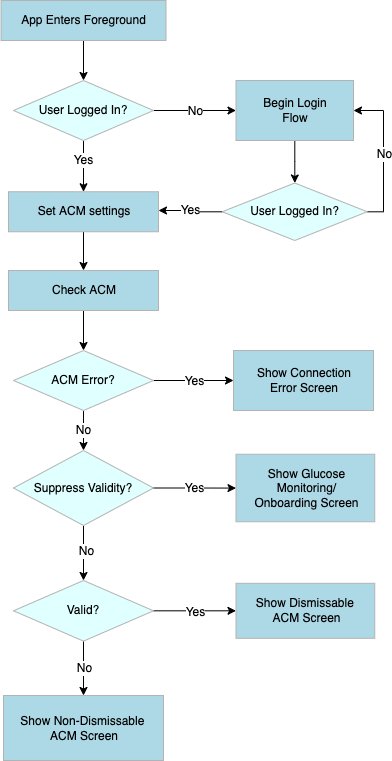

The diagram above was exported from draw.io. Its source (the exported page's mxGraphModel, read from the mxfile embedded in the PNG):
<mxGraphModel dx="1202" dy="1630" grid="1" gridSize="10" guides="1" tooltips="1" connect="1" arrows="1" fold="1" page="1" pageScale="1" pageWidth="850" pageHeight="1100" background="#FFFFFF" math="0" shadow="0">
  <root>
    <mxCell id="0" />
    <mxCell id="2" value="Layer 0" parent="0" />
    <mxCell id="sXpt5atEyWmQWwbk2ZF2-50" value="" style="edgeStyle=orthogonalEdgeStyle;rounded=0;orthogonalLoop=1;jettySize=auto;html=1;" parent="2" source="12" target="sXpt5atEyWmQWwbk2ZF2-42" edge="1">
      <mxGeometry relative="1" as="geometry" />
    </mxCell>
    <mxCell id="12" value="&lt;div style=&quot;width: 93.0px;height:auto;word-break: break-word;&quot;&gt;&lt;div align=&quot;center&quot;&gt;&lt;span style=&quot;text-decoration: none; font-size: 12px; line-height: 0;&quot;&gt;&lt;span style=&quot;text-decoration: none; line-height: normal;&quot;&gt;Set ACM settings&lt;/span&gt;&lt;/span&gt;&lt;/div&gt;&lt;/div&gt;" style="shape=rect;shadow=0;strokeWidth=1;fillColor=#ADD8E6;strokeColor=#B3B3B3;opacity=100.0;html=1;nl2Br=0;verticalAlign=middle;align=center;spacingLeft=2.0;spacingRight=0;whiteSpace=wrap;gliffyId=38;spacing=16;rounded=0;" parent="2" vertex="1">
      <mxGeometry x="245" y="-18.75" width="150" height="40" as="geometry" />
    </mxCell>
    <mxCell id="29" value="Show Glucose Monitoring/&lt;br&gt;Onboarding Screen" style="shape=rect;shadow=0;strokeWidth=1;fillColor=#ADD8E6;strokeColor=#B3B3B3;opacity=100.0;html=1;nl2Br=0;verticalAlign=middle;align=center;spacingLeft=2.0;spacingRight=0;whiteSpace=wrap;gliffyId=15;spacing=16;rounded=0;" parent="2" vertex="1">
      <mxGeometry x="472.5" y="243.75" width="138.75" height="67.5" as="geometry" />
    </mxCell>
    <mxCell id="sXpt5atEyWmQWwbk2ZF2-57" value="" style="edgeStyle=orthogonalEdgeStyle;rounded=0;orthogonalLoop=1;jettySize=auto;html=1;" parent="2" source="sXpt5atEyWmQWwbk2ZF2-38" target="sXpt5atEyWmQWwbk2ZF2-40" edge="1">
      <mxGeometry relative="1" as="geometry" />
    </mxCell>
    <mxCell id="sXpt5atEyWmQWwbk2ZF2-58" value="&lt;font style=&quot;font-size: 12px;&quot;&gt;No&lt;/font&gt;" style="edgeLabel;html=1;align=center;verticalAlign=middle;resizable=0;points=[];fontSize=12;" parent="sXpt5atEyWmQWwbk2ZF2-57" vertex="1" connectable="0">
      <mxGeometry relative="1" as="geometry">
        <mxPoint as="offset" />
      </mxGeometry>
    </mxCell>
    <mxCell id="sXpt5atEyWmQWwbk2ZF2-83" value="" style="edgeStyle=orthogonalEdgeStyle;rounded=0;orthogonalLoop=1;jettySize=auto;html=1;" parent="2" source="sXpt5atEyWmQWwbk2ZF2-38" target="12" edge="1">
      <mxGeometry relative="1" as="geometry" />
    </mxCell>
    <mxCell id="sXpt5atEyWmQWwbk2ZF2-84" value="Yes" style="edgeLabel;html=1;align=center;verticalAlign=middle;resizable=0;points=[];fontSize=12;" parent="sXpt5atEyWmQWwbk2ZF2-83" vertex="1" connectable="0">
      <mxGeometry x="-0.25" y="-1" relative="1" as="geometry">
        <mxPoint as="offset" />
      </mxGeometry>
    </mxCell>
    <mxCell id="sXpt5atEyWmQWwbk2ZF2-38" value="&lt;font style=&quot;font-size: 12px;&quot;&gt;User Logged In?&lt;/font&gt;" style="strokeWidth=1;html=1;shape=mxgraph.flowchart.decision;whiteSpace=wrap;fillColor=#E0FFFF;strokeColor=#B3B3B3;shadow=0;spacingLeft=0;spacingRight=0;spacing=20;fontSize=12;fontFamily=Helvetica;" parent="2" vertex="1">
      <mxGeometry x="250" y="-130" width="140" height="60" as="geometry" />
    </mxCell>
    <mxCell id="sXpt5atEyWmQWwbk2ZF2-47" value="" style="edgeStyle=orthogonalEdgeStyle;rounded=0;orthogonalLoop=1;jettySize=auto;html=1;" parent="2" source="sXpt5atEyWmQWwbk2ZF2-39" target="sXpt5atEyWmQWwbk2ZF2-38" edge="1">
      <mxGeometry relative="1" as="geometry" />
    </mxCell>
    <mxCell id="sXpt5atEyWmQWwbk2ZF2-39" value="&lt;p style=&quot;font-size: 12px;&quot;&gt;&lt;font style=&quot;font-size: 12px;&quot;&gt;App Enters Foreground&lt;/font&gt;&lt;/p&gt;" style="whiteSpace=wrap;html=1;fillColor=#ADD8E6;strokeColor=#B3B3B3;strokeWidth=1;labelPadding=5;shadow=0;spacing=16;rounded=0;fontSize=12;fontFamily=Helvetica;" parent="2" vertex="1">
      <mxGeometry x="237.5" y="-210" width="165" height="40" as="geometry" />
    </mxCell>
    <mxCell id="sXpt5atEyWmQWwbk2ZF2-73" value="" style="edgeStyle=orthogonalEdgeStyle;rounded=0;orthogonalLoop=1;jettySize=auto;html=1;" parent="2" source="sXpt5atEyWmQWwbk2ZF2-40" target="sXpt5atEyWmQWwbk2ZF2-60" edge="1">
      <mxGeometry relative="1" as="geometry" />
    </mxCell>
    <mxCell id="sXpt5atEyWmQWwbk2ZF2-40" value="&lt;p style=&quot;font-size: 12px;&quot;&gt;&lt;font style=&quot;font-size: 12px;&quot;&gt;Begin Login Flow&lt;/font&gt;&lt;/p&gt;" style="whiteSpace=wrap;html=1;fillColor=#ADD8E6;strokeColor=#B3B3B3;strokeWidth=1;labelPadding=5;shadow=0;spacing=16;rounded=0;fontSize=12;fontFamily=Helvetica;" parent="2" vertex="1">
      <mxGeometry x="472.5" y="-130" width="117.5" height="60" as="geometry" />
    </mxCell>
    <mxCell id="sXpt5atEyWmQWwbk2ZF2-51" value="" style="edgeStyle=orthogonalEdgeStyle;rounded=0;orthogonalLoop=1;jettySize=auto;html=1;" parent="2" source="sXpt5atEyWmQWwbk2ZF2-42" target="sXpt5atEyWmQWwbk2ZF2-43" edge="1">
      <mxGeometry relative="1" as="geometry" />
    </mxCell>
    <mxCell id="sXpt5atEyWmQWwbk2ZF2-42" value="&lt;div style=&quot;width: 93.0px;height:auto;word-break: break-word;&quot;&gt;&lt;div align=&quot;center&quot;&gt;&lt;span style=&quot;text-decoration: none; font-size: 12px; line-height: 0;&quot;&gt;&lt;span style=&quot;text-decoration: none; line-height: normal;&quot;&gt;Check ACM&lt;/span&gt;&lt;/span&gt;&lt;/div&gt;&lt;/div&gt;" style="shape=rect;shadow=0;strokeWidth=1;fillColor=#ADD8E6;strokeColor=#B3B3B3;opacity=100.0;html=1;nl2Br=0;verticalAlign=middle;align=center;spacingLeft=2.0;spacingRight=0;whiteSpace=wrap;gliffyId=38;spacing=16;rounded=0;" parent="2" vertex="1">
      <mxGeometry x="245" y="60" width="150" height="40" as="geometry" />
    </mxCell>
    <mxCell id="sXpt5atEyWmQWwbk2ZF2-65" value="" style="edgeStyle=orthogonalEdgeStyle;rounded=0;orthogonalLoop=1;jettySize=auto;html=1;" parent="2" source="sXpt5atEyWmQWwbk2ZF2-43" target="sXpt5atEyWmQWwbk2ZF2-45" edge="1">
      <mxGeometry relative="1" as="geometry" />
    </mxCell>
    <mxCell id="sXpt5atEyWmQWwbk2ZF2-68" value="&lt;font style=&quot;font-size: 12px;&quot;&gt;Yes&lt;/font&gt;" style="edgeLabel;html=1;align=center;verticalAlign=middle;resizable=0;points=[];" parent="sXpt5atEyWmQWwbk2ZF2-65" vertex="1" connectable="0">
      <mxGeometry relative="1" as="geometry">
        <mxPoint as="offset" />
      </mxGeometry>
    </mxCell>
    <mxCell id="fqQfk8lRt5aeVtfGFdFC-33" value="&lt;font style=&quot;font-size: 12px;&quot;&gt;No&lt;/font&gt;" style="edgeStyle=orthogonalEdgeStyle;rounded=0;orthogonalLoop=1;jettySize=auto;html=1;" parent="2" source="sXpt5atEyWmQWwbk2ZF2-43" target="sXpt5atEyWmQWwbk2ZF2-78" edge="1">
      <mxGeometry relative="1" as="geometry">
        <mxPoint as="offset" />
      </mxGeometry>
    </mxCell>
    <mxCell id="sXpt5atEyWmQWwbk2ZF2-43" value="&lt;font style=&quot;font-size: 12px;&quot;&gt;ACM Error?&lt;/font&gt;" style="strokeWidth=1;html=1;shape=mxgraph.flowchart.decision;whiteSpace=wrap;fillColor=#E0FFFF;strokeColor=#B3B3B3;shadow=0;spacingLeft=0;spacingRight=0;spacing=20;fontSize=12;fontFamily=Helvetica;" parent="2" vertex="1">
      <mxGeometry x="250" y="140" width="140" height="60" as="geometry" />
    </mxCell>
    <mxCell id="sXpt5atEyWmQWwbk2ZF2-45" value="Show Connection Error Screen" style="shape=rect;shadow=0;strokeWidth=1;fillColor=#ADD8E6;strokeColor=#B3B3B3;opacity=100.0;html=1;nl2Br=0;verticalAlign=middle;align=center;spacingLeft=2.0;spacingRight=0;whiteSpace=wrap;gliffyId=38;spacing=16;rounded=0;labelPadding=5;" parent="2" vertex="1">
      <mxGeometry x="470" y="140" width="140" height="60" as="geometry" />
    </mxCell>
    <mxCell id="sXpt5atEyWmQWwbk2ZF2-55" value="" style="edgeStyle=orthogonalEdgeStyle;rounded=0;orthogonalLoop=1;jettySize=auto;html=1;" parent="2" source="sXpt5atEyWmQWwbk2ZF2-46" target="sXpt5atEyWmQWwbk2ZF2-54" edge="1">
      <mxGeometry relative="1" as="geometry" />
    </mxCell>
    <mxCell id="sXpt5atEyWmQWwbk2ZF2-71" value="&lt;font style=&quot;font-size: 12px;&quot;&gt;No&lt;/font&gt;" style="edgeLabel;html=1;align=center;verticalAlign=middle;resizable=0;points=[];fontSize=12;" parent="sXpt5atEyWmQWwbk2ZF2-55" vertex="1" connectable="0">
      <mxGeometry relative="1" as="geometry">
        <mxPoint as="offset" />
      </mxGeometry>
    </mxCell>
    <mxCell id="sXpt5atEyWmQWwbk2ZF2-67" value="" style="edgeStyle=orthogonalEdgeStyle;rounded=0;orthogonalLoop=1;jettySize=auto;html=1;" parent="2" source="sXpt5atEyWmQWwbk2ZF2-46" target="sXpt5atEyWmQWwbk2ZF2-56" edge="1">
      <mxGeometry relative="1" as="geometry" />
    </mxCell>
    <mxCell id="sXpt5atEyWmQWwbk2ZF2-76" value="&lt;font style=&quot;font-size: 12px;&quot;&gt;Yes&lt;/font&gt;" style="edgeLabel;html=1;align=center;verticalAlign=middle;resizable=0;points=[];fontSize=12;" parent="sXpt5atEyWmQWwbk2ZF2-67" vertex="1" connectable="0">
      <mxGeometry relative="1" as="geometry">
        <mxPoint y="1" as="offset" />
      </mxGeometry>
    </mxCell>
    <mxCell id="sXpt5atEyWmQWwbk2ZF2-46" value="&lt;font style=&quot;font-size: 12px;&quot;&gt;Valid?&lt;/font&gt;" style="strokeWidth=1;html=1;shape=mxgraph.flowchart.decision;whiteSpace=wrap;fillColor=#E0FFFF;strokeColor=#B3B3B3;shadow=0;spacingLeft=0;spacingRight=0;spacing=20;fontSize=12;fontFamily=Helvetica;" parent="2" vertex="1">
      <mxGeometry x="250" y="370" width="140" height="60.62" as="geometry" />
    </mxCell>
    <mxCell id="sXpt5atEyWmQWwbk2ZF2-54" value="Show Non-Dismissable &lt;br&gt;ACM Screen" style="shape=rect;shadow=0;strokeWidth=1;fillColor=#ADD8E6;strokeColor=#B3B3B3;opacity=100.0;html=1;nl2Br=0;verticalAlign=middle;align=center;spacingLeft=2.0;spacingRight=0;whiteSpace=wrap;gliffyId=15;spacing=16;rounded=0;" parent="2" vertex="1">
      <mxGeometry x="240" y="485" width="160" height="65" as="geometry" />
    </mxCell>
    <mxCell id="sXpt5atEyWmQWwbk2ZF2-56" value="Show Dismissable &lt;br&gt;ACM Screen" style="shape=rect;shadow=0;strokeWidth=1;fillColor=#ADD8E6;strokeColor=#B3B3B3;opacity=100.0;html=1;nl2Br=0;verticalAlign=middle;align=center;spacingLeft=2.0;spacingRight=0;whiteSpace=wrap;gliffyId=15;spacing=16;rounded=0;" parent="2" vertex="1">
      <mxGeometry x="472.5" y="372.81" width="138.75" height="55" as="geometry" />
    </mxCell>
    <mxCell id="sXpt5atEyWmQWwbk2ZF2-64" value="&lt;font style=&quot;font-size: 12px;&quot;&gt;Yes&lt;/font&gt;" style="edgeStyle=orthogonalEdgeStyle;rounded=0;orthogonalLoop=1;jettySize=auto;html=1;fontSize=12;" parent="2" source="sXpt5atEyWmQWwbk2ZF2-60" target="12" edge="1">
      <mxGeometry relative="1" as="geometry">
        <mxPoint as="offset" />
        <Array as="points">
          <mxPoint x="427" y="1" />
          <mxPoint x="427" />
        </Array>
      </mxGeometry>
    </mxCell>
    <mxCell id="sXpt5atEyWmQWwbk2ZF2-72" style="edgeStyle=orthogonalEdgeStyle;rounded=0;orthogonalLoop=1;jettySize=auto;html=1;entryX=1;entryY=0.5;entryDx=0;entryDy=0;fontSize=12;" parent="2" source="sXpt5atEyWmQWwbk2ZF2-60" target="sXpt5atEyWmQWwbk2ZF2-40" edge="1">
      <mxGeometry relative="1" as="geometry">
        <Array as="points">
          <mxPoint x="620" y="1" />
          <mxPoint x="620" y="-100" />
        </Array>
      </mxGeometry>
    </mxCell>
    <mxCell id="sXpt5atEyWmQWwbk2ZF2-74" value="No" style="edgeLabel;html=1;align=center;verticalAlign=middle;resizable=0;points=[];fontSize=12;" parent="sXpt5atEyWmQWwbk2ZF2-72" vertex="1" connectable="0">
      <mxGeometry relative="1" as="geometry">
        <mxPoint as="offset" />
      </mxGeometry>
    </mxCell>
    <mxCell id="sXpt5atEyWmQWwbk2ZF2-60" value="&lt;font style=&quot;font-size: 12px;&quot;&gt;User Logged In?&lt;/font&gt;" style="strokeWidth=1;html=1;shape=mxgraph.flowchart.decision;whiteSpace=wrap;fillColor=#E0FFFF;strokeColor=#B3B3B3;shadow=0;spacingLeft=0;spacingRight=0;spacing=20;fontSize=12;fontFamily=Helvetica;" parent="2" vertex="1">
      <mxGeometry x="458.75" y="-27.5" width="145" height="57.5" as="geometry" />
    </mxCell>
    <mxCell id="sXpt5atEyWmQWwbk2ZF2-79" value="" style="edgeStyle=orthogonalEdgeStyle;rounded=0;orthogonalLoop=1;jettySize=auto;html=1;" parent="2" source="sXpt5atEyWmQWwbk2ZF2-78" target="sXpt5atEyWmQWwbk2ZF2-46" edge="1">
      <mxGeometry relative="1" as="geometry" />
    </mxCell>
    <mxCell id="sXpt5atEyWmQWwbk2ZF2-80" value="&lt;font style=&quot;font-size: 12px;&quot;&gt;No&lt;/font&gt;" style="edgeLabel;html=1;align=center;verticalAlign=middle;resizable=0;points=[];" parent="sXpt5atEyWmQWwbk2ZF2-79" vertex="1" connectable="0">
      <mxGeometry x="-0.08" y="2" relative="1" as="geometry">
        <mxPoint as="offset" />
      </mxGeometry>
    </mxCell>
    <mxCell id="sXpt5atEyWmQWwbk2ZF2-81" value="" style="edgeStyle=orthogonalEdgeStyle;rounded=0;orthogonalLoop=1;jettySize=auto;html=1;" parent="2" source="sXpt5atEyWmQWwbk2ZF2-78" target="29" edge="1">
      <mxGeometry relative="1" as="geometry" />
    </mxCell>
    <mxCell id="sXpt5atEyWmQWwbk2ZF2-82" value="&lt;font style=&quot;font-size: 12px;&quot;&gt;Yes&lt;/font&gt;" style="edgeLabel;html=1;align=center;verticalAlign=middle;resizable=0;points=[];fontSize=12;" parent="sXpt5atEyWmQWwbk2ZF2-81" vertex="1" connectable="0">
      <mxGeometry relative="1" as="geometry">
        <mxPoint as="offset" />
      </mxGeometry>
    </mxCell>
    <mxCell id="sXpt5atEyWmQWwbk2ZF2-78" value="&lt;font style=&quot;font-size: 12px;&quot;&gt;Suppress Validity?&lt;/font&gt;" style="strokeWidth=1;html=1;shape=mxgraph.flowchart.decision;whiteSpace=wrap;fillColor=#E0FFFF;strokeColor=#B3B3B3;shadow=0;spacingLeft=0;spacingRight=0;spacing=20;fontSize=12;fontFamily=Helvetica;" parent="2" vertex="1">
      <mxGeometry x="250" y="240" width="140" height="75" as="geometry" />
    </mxCell>
    <mxCell id="fqQfk8lRt5aeVtfGFdFC-29" style="edgeStyle=orthogonalEdgeStyle;rounded=0;orthogonalLoop=1;jettySize=auto;html=1;exitX=0.5;exitY=1;exitDx=0;exitDy=0;" parent="2" source="12" target="12" edge="1">
      <mxGeometry relative="1" as="geometry" />
    </mxCell>
  </root>
</mxGraphModel>